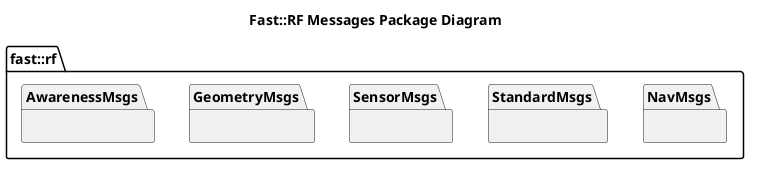

The diagram above was rendered by PlantUML. Its source (embedded in the PNG):
@startuml
title Fast::RF Messages Package Diagram
namespace fast::rf {
  package AwarenessMsgs {}
  package GeometryMsgs {}
  package SensorMsgs {}
  package StandardMsgs {}
  package NavMsgs {}

}
@enduml